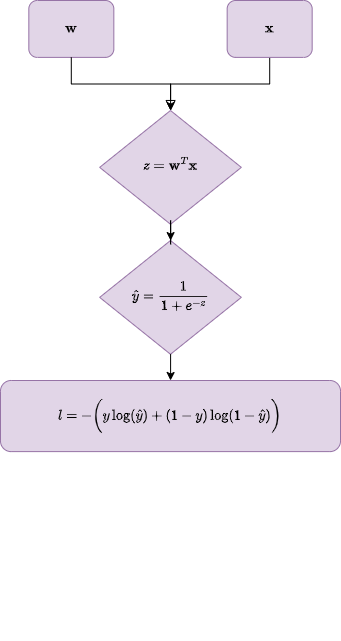

The diagram above was exported from draw.io. Its source (the exported page's mxGraphModel, read from the mxfile embedded in the PNG):
<mxGraphModel dx="954" dy="642" grid="1" gridSize="10" guides="1" tooltips="1" connect="1" arrows="1" fold="1" page="1" pageScale="1" pageWidth="827" pageHeight="1169" math="1" shadow="0">
  <root>
    <mxCell id="WIyWlLk6GJQsqaUBKTNV-0" />
    <mxCell id="WIyWlLk6GJQsqaUBKTNV-1" parent="WIyWlLk6GJQsqaUBKTNV-0" />
    <mxCell id="uHKiyglqY5WLt9kV7Wxy-9" value="" style="group" vertex="1" connectable="0" parent="WIyWlLk6GJQsqaUBKTNV-1">
      <mxGeometry x="100" y="60" width="340" height="640" as="geometry" />
    </mxCell>
    <mxCell id="WIyWlLk6GJQsqaUBKTNV-3" value="$$\mathbf{&lt;br&gt;w}$$" style="rounded=1;whiteSpace=wrap;html=1;fontSize=12;glass=0;strokeWidth=1;shadow=0;fillColor=#e1d5e7;strokeColor=#9673a6;" parent="uHKiyglqY5WLt9kV7Wxy-9" vertex="1">
      <mxGeometry x="28.333333333333332" width="85" height="56.888888888888886" as="geometry" />
    </mxCell>
    <mxCell id="WIyWlLk6GJQsqaUBKTNV-6" value="$$z=\mathbf{w}^T\mathbf{x}$$" style="rhombus;whiteSpace=wrap;html=1;shadow=0;fontFamily=Helvetica;fontSize=12;align=center;strokeWidth=1;spacing=6;spacingTop=-4;fillColor=#e1d5e7;strokeColor=#9673a6;" parent="uHKiyglqY5WLt9kV7Wxy-9" vertex="1">
      <mxGeometry x="99.16666666666666" y="109.99666666666666" width="141.66666666666666" height="113.77777777777777" as="geometry" />
    </mxCell>
    <mxCell id="WIyWlLk6GJQsqaUBKTNV-2" value="" style="rounded=0;html=1;jettySize=auto;orthogonalLoop=1;fontSize=11;endArrow=block;endFill=0;endSize=8;strokeWidth=1;shadow=0;labelBackgroundColor=none;edgeStyle=orthogonalEdgeStyle;" parent="uHKiyglqY5WLt9kV7Wxy-9" source="WIyWlLk6GJQsqaUBKTNV-3" target="WIyWlLk6GJQsqaUBKTNV-6" edge="1">
      <mxGeometry relative="1" as="geometry" />
    </mxCell>
    <mxCell id="uHKiyglqY5WLt9kV7Wxy-2" style="edgeStyle=orthogonalEdgeStyle;rounded=0;orthogonalLoop=1;jettySize=auto;html=1;" edge="1" parent="uHKiyglqY5WLt9kV7Wxy-9" source="uHKiyglqY5WLt9kV7Wxy-1" target="WIyWlLk6GJQsqaUBKTNV-6">
      <mxGeometry relative="1" as="geometry" />
    </mxCell>
    <mxCell id="uHKiyglqY5WLt9kV7Wxy-1" value="$$\mathbf{&lt;br&gt;x}$$" style="rounded=1;whiteSpace=wrap;html=1;fontSize=12;glass=0;strokeWidth=1;shadow=0;fillColor=#e1d5e7;strokeColor=#9673a6;" vertex="1" parent="uHKiyglqY5WLt9kV7Wxy-9">
      <mxGeometry x="226.66666666666666" width="85" height="56.888888888888886" as="geometry" />
    </mxCell>
    <mxCell id="uHKiyglqY5WLt9kV7Wxy-3" value="$$\hat{y}=\frac{1}{1+e^{-z}}$$" style="rhombus;whiteSpace=wrap;html=1;shadow=0;fontFamily=Helvetica;fontSize=12;align=center;strokeWidth=1;spacing=6;spacingTop=-4;fillColor=#e1d5e7;strokeColor=#9673a6;" vertex="1" parent="uHKiyglqY5WLt9kV7Wxy-9">
      <mxGeometry x="99.16666666666666" y="239.99555555555554" width="141.66666666666666" height="113.77777777777777" as="geometry" />
    </mxCell>
    <mxCell id="uHKiyglqY5WLt9kV7Wxy-4" value="" style="edgeStyle=orthogonalEdgeStyle;rounded=0;orthogonalLoop=1;jettySize=auto;html=1;" edge="1" parent="uHKiyglqY5WLt9kV7Wxy-9" source="WIyWlLk6GJQsqaUBKTNV-6" target="uHKiyglqY5WLt9kV7Wxy-3">
      <mxGeometry relative="1" as="geometry" />
    </mxCell>
    <mxCell id="uHKiyglqY5WLt9kV7Wxy-7" value="$$l=-\bigg(y\log(\hat{y})+(1-y)\log(1-\hat{y})\bigg)$$" style="rounded=1;whiteSpace=wrap;html=1;fillColor=#e1d5e7;strokeColor=#9673a6;" vertex="1" parent="uHKiyglqY5WLt9kV7Wxy-9">
      <mxGeometry y="379.9988888888889" width="340" height="71.11111111111111" as="geometry" />
    </mxCell>
    <mxCell id="uHKiyglqY5WLt9kV7Wxy-8" style="edgeStyle=orthogonalEdgeStyle;rounded=0;orthogonalLoop=1;jettySize=auto;html=1;" edge="1" parent="uHKiyglqY5WLt9kV7Wxy-9" source="uHKiyglqY5WLt9kV7Wxy-3" target="uHKiyglqY5WLt9kV7Wxy-7">
      <mxGeometry relative="1" as="geometry" />
    </mxCell>
  </root>
</mxGraphModel>